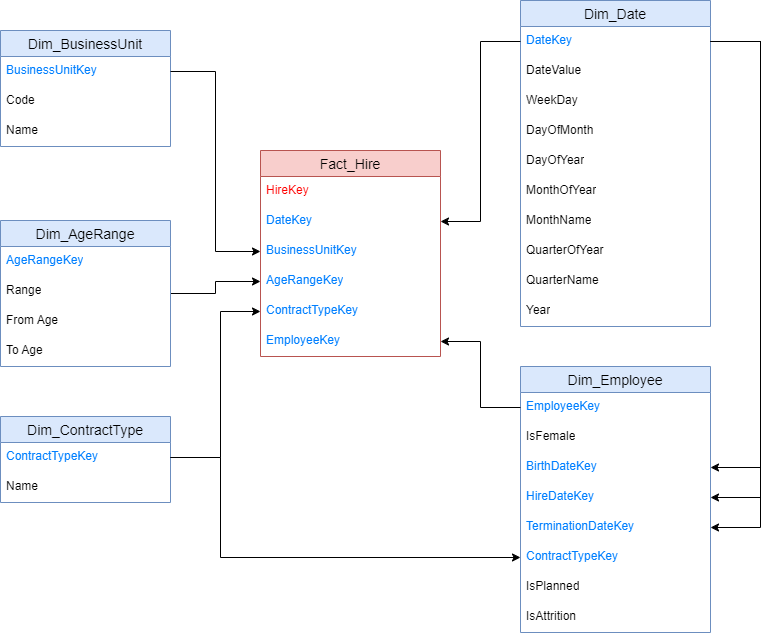

The diagram above was exported from draw.io. Its source (the exported page's mxGraphModel, read from the mxfile embedded in the PNG):
<mxGraphModel dx="1221" dy="759" grid="1" gridSize="10" guides="1" tooltips="1" connect="1" arrows="1" fold="1" page="1" pageScale="1" pageWidth="850" pageHeight="1100" math="0" shadow="0">
  <root>
    <mxCell id="0" />
    <mxCell id="1" parent="0" />
    <mxCell id="qFE57ytL1kZ3BX_qvoIU-1" value="Dim_Date" style="swimlane;fontStyle=0;childLayout=stackLayout;horizontal=1;startSize=26;horizontalStack=0;resizeParent=1;resizeParentMax=0;resizeLast=0;collapsible=1;marginBottom=0;align=center;fontSize=14;fillColor=#dae8fc;strokeColor=#6c8ebf;" parent="1" vertex="1">
      <mxGeometry x="720" y="110" width="190" height="326" as="geometry" />
    </mxCell>
    <mxCell id="qFE57ytL1kZ3BX_qvoIU-2" value="DateKey" style="text;strokeColor=none;fillColor=none;spacingLeft=4;spacingRight=4;overflow=hidden;rotatable=0;points=[[0,0.5],[1,0.5]];portConstraint=eastwest;fontSize=12;whiteSpace=wrap;html=1;fontColor=#007FFF;" parent="qFE57ytL1kZ3BX_qvoIU-1" vertex="1">
      <mxGeometry y="26" width="190" height="30" as="geometry" />
    </mxCell>
    <mxCell id="qFE57ytL1kZ3BX_qvoIU-3" value="DateValue" style="text;strokeColor=none;fillColor=none;spacingLeft=4;spacingRight=4;overflow=hidden;rotatable=0;points=[[0,0.5],[1,0.5]];portConstraint=eastwest;fontSize=12;whiteSpace=wrap;html=1;" parent="qFE57ytL1kZ3BX_qvoIU-1" vertex="1">
      <mxGeometry y="56" width="190" height="30" as="geometry" />
    </mxCell>
    <mxCell id="qFE57ytL1kZ3BX_qvoIU-4" value="WeekDay" style="text;strokeColor=none;fillColor=none;spacingLeft=4;spacingRight=4;overflow=hidden;rotatable=0;points=[[0,0.5],[1,0.5]];portConstraint=eastwest;fontSize=12;whiteSpace=wrap;html=1;" parent="qFE57ytL1kZ3BX_qvoIU-1" vertex="1">
      <mxGeometry y="86" width="190" height="30" as="geometry" />
    </mxCell>
    <mxCell id="qFE57ytL1kZ3BX_qvoIU-5" value="DayOfMonth" style="text;strokeColor=none;fillColor=none;spacingLeft=4;spacingRight=4;overflow=hidden;rotatable=0;points=[[0,0.5],[1,0.5]];portConstraint=eastwest;fontSize=12;whiteSpace=wrap;html=1;" parent="qFE57ytL1kZ3BX_qvoIU-1" vertex="1">
      <mxGeometry y="116" width="190" height="30" as="geometry" />
    </mxCell>
    <mxCell id="qFE57ytL1kZ3BX_qvoIU-6" value="DayOfYear" style="text;strokeColor=none;fillColor=none;spacingLeft=4;spacingRight=4;overflow=hidden;rotatable=0;points=[[0,0.5],[1,0.5]];portConstraint=eastwest;fontSize=12;whiteSpace=wrap;html=1;" parent="qFE57ytL1kZ3BX_qvoIU-1" vertex="1">
      <mxGeometry y="146" width="190" height="30" as="geometry" />
    </mxCell>
    <mxCell id="qFE57ytL1kZ3BX_qvoIU-7" value="MonthOfYear" style="text;strokeColor=none;fillColor=none;spacingLeft=4;spacingRight=4;overflow=hidden;rotatable=0;points=[[0,0.5],[1,0.5]];portConstraint=eastwest;fontSize=12;whiteSpace=wrap;html=1;" parent="qFE57ytL1kZ3BX_qvoIU-1" vertex="1">
      <mxGeometry y="176" width="190" height="30" as="geometry" />
    </mxCell>
    <mxCell id="qFE57ytL1kZ3BX_qvoIU-8" value="MonthName" style="text;strokeColor=none;fillColor=none;spacingLeft=4;spacingRight=4;overflow=hidden;rotatable=0;points=[[0,0.5],[1,0.5]];portConstraint=eastwest;fontSize=12;whiteSpace=wrap;html=1;" parent="qFE57ytL1kZ3BX_qvoIU-1" vertex="1">
      <mxGeometry y="206" width="190" height="30" as="geometry" />
    </mxCell>
    <mxCell id="qFE57ytL1kZ3BX_qvoIU-9" value="QuarterOfYear" style="text;strokeColor=none;fillColor=none;spacingLeft=4;spacingRight=4;overflow=hidden;rotatable=0;points=[[0,0.5],[1,0.5]];portConstraint=eastwest;fontSize=12;whiteSpace=wrap;html=1;" parent="qFE57ytL1kZ3BX_qvoIU-1" vertex="1">
      <mxGeometry y="236" width="190" height="30" as="geometry" />
    </mxCell>
    <mxCell id="qFE57ytL1kZ3BX_qvoIU-10" value="QuarterName" style="text;strokeColor=none;fillColor=none;spacingLeft=4;spacingRight=4;overflow=hidden;rotatable=0;points=[[0,0.5],[1,0.5]];portConstraint=eastwest;fontSize=12;whiteSpace=wrap;html=1;" parent="qFE57ytL1kZ3BX_qvoIU-1" vertex="1">
      <mxGeometry y="266" width="190" height="30" as="geometry" />
    </mxCell>
    <mxCell id="qFE57ytL1kZ3BX_qvoIU-11" value="Year" style="text;strokeColor=none;fillColor=none;spacingLeft=4;spacingRight=4;overflow=hidden;rotatable=0;points=[[0,0.5],[1,0.5]];portConstraint=eastwest;fontSize=12;whiteSpace=wrap;html=1;" parent="qFE57ytL1kZ3BX_qvoIU-1" vertex="1">
      <mxGeometry y="296" width="190" height="30" as="geometry" />
    </mxCell>
    <mxCell id="qFE57ytL1kZ3BX_qvoIU-12" value="Dim_BusinessUnit" style="swimlane;fontStyle=0;childLayout=stackLayout;horizontal=1;startSize=26;horizontalStack=0;resizeParent=1;resizeParentMax=0;resizeLast=0;collapsible=1;marginBottom=0;align=center;fontSize=14;fillColor=#dae8fc;strokeColor=#6c8ebf;" parent="1" vertex="1">
      <mxGeometry x="200" y="140" width="170" height="116" as="geometry" />
    </mxCell>
    <mxCell id="qFE57ytL1kZ3BX_qvoIU-13" value="BusinessUnitKey" style="text;strokeColor=none;fillColor=none;spacingLeft=4;spacingRight=4;overflow=hidden;rotatable=0;points=[[0,0.5],[1,0.5]];portConstraint=eastwest;fontSize=12;whiteSpace=wrap;html=1;fontColor=#007FFF;" parent="qFE57ytL1kZ3BX_qvoIU-12" vertex="1">
      <mxGeometry y="26" width="170" height="30" as="geometry" />
    </mxCell>
    <mxCell id="qFE57ytL1kZ3BX_qvoIU-14" value="Code" style="text;strokeColor=none;fillColor=none;spacingLeft=4;spacingRight=4;overflow=hidden;rotatable=0;points=[[0,0.5],[1,0.5]];portConstraint=eastwest;fontSize=12;whiteSpace=wrap;html=1;" parent="qFE57ytL1kZ3BX_qvoIU-12" vertex="1">
      <mxGeometry y="56" width="170" height="30" as="geometry" />
    </mxCell>
    <mxCell id="qFE57ytL1kZ3BX_qvoIU-15" value="Name" style="text;strokeColor=none;fillColor=none;spacingLeft=4;spacingRight=4;overflow=hidden;rotatable=0;points=[[0,0.5],[1,0.5]];portConstraint=eastwest;fontSize=12;whiteSpace=wrap;html=1;" parent="qFE57ytL1kZ3BX_qvoIU-12" vertex="1">
      <mxGeometry y="86" width="170" height="30" as="geometry" />
    </mxCell>
    <mxCell id="qFE57ytL1kZ3BX_qvoIU-26" value="Dim_ContractType" style="swimlane;fontStyle=0;childLayout=stackLayout;horizontal=1;startSize=26;horizontalStack=0;resizeParent=1;resizeParentMax=0;resizeLast=0;collapsible=1;marginBottom=0;align=center;fontSize=14;fillColor=#dae8fc;strokeColor=#6c8ebf;" parent="1" vertex="1">
      <mxGeometry x="200" y="526" width="170" height="86" as="geometry" />
    </mxCell>
    <mxCell id="qFE57ytL1kZ3BX_qvoIU-27" value="ContractTypeKey" style="text;strokeColor=none;fillColor=none;spacingLeft=4;spacingRight=4;overflow=hidden;rotatable=0;points=[[0,0.5],[1,0.5]];portConstraint=eastwest;fontSize=12;whiteSpace=wrap;html=1;fontColor=#007FFF;" parent="qFE57ytL1kZ3BX_qvoIU-26" vertex="1">
      <mxGeometry y="26" width="170" height="30" as="geometry" />
    </mxCell>
    <mxCell id="qFE57ytL1kZ3BX_qvoIU-28" value="Name" style="text;strokeColor=none;fillColor=none;spacingLeft=4;spacingRight=4;overflow=hidden;rotatable=0;points=[[0,0.5],[1,0.5]];portConstraint=eastwest;fontSize=12;whiteSpace=wrap;html=1;" parent="qFE57ytL1kZ3BX_qvoIU-26" vertex="1">
      <mxGeometry y="56" width="170" height="30" as="geometry" />
    </mxCell>
    <mxCell id="JlIgC6T6zobc5ajifjxC-4" style="edgeStyle=orthogonalEdgeStyle;rounded=0;orthogonalLoop=1;jettySize=auto;html=1;entryX=0;entryY=0.5;entryDx=0;entryDy=0;" edge="1" parent="1" source="qFE57ytL1kZ3BX_qvoIU-32" target="qFE57ytL1kZ3BX_qvoIU-42">
      <mxGeometry relative="1" as="geometry" />
    </mxCell>
    <mxCell id="qFE57ytL1kZ3BX_qvoIU-32" value="Dim_AgeRange" style="swimlane;fontStyle=0;childLayout=stackLayout;horizontal=1;startSize=26;horizontalStack=0;resizeParent=1;resizeParentMax=0;resizeLast=0;collapsible=1;marginBottom=0;align=center;fontSize=14;fillColor=#dae8fc;strokeColor=#6c8ebf;" parent="1" vertex="1">
      <mxGeometry x="200" y="330" width="170" height="146" as="geometry" />
    </mxCell>
    <mxCell id="qFE57ytL1kZ3BX_qvoIU-33" value="AgeRangeKey" style="text;strokeColor=none;fillColor=none;spacingLeft=4;spacingRight=4;overflow=hidden;rotatable=0;points=[[0,0.5],[1,0.5]];portConstraint=eastwest;fontSize=12;whiteSpace=wrap;html=1;fontColor=#007FFF;" parent="qFE57ytL1kZ3BX_qvoIU-32" vertex="1">
      <mxGeometry y="26" width="170" height="30" as="geometry" />
    </mxCell>
    <mxCell id="qFE57ytL1kZ3BX_qvoIU-34" value="Range" style="text;strokeColor=none;fillColor=none;spacingLeft=4;spacingRight=4;overflow=hidden;rotatable=0;points=[[0,0.5],[1,0.5]];portConstraint=eastwest;fontSize=12;whiteSpace=wrap;html=1;" parent="qFE57ytL1kZ3BX_qvoIU-32" vertex="1">
      <mxGeometry y="56" width="170" height="30" as="geometry" />
    </mxCell>
    <mxCell id="qFE57ytL1kZ3BX_qvoIU-35" value="From Age" style="text;strokeColor=none;fillColor=none;spacingLeft=4;spacingRight=4;overflow=hidden;rotatable=0;points=[[0,0.5],[1,0.5]];portConstraint=eastwest;fontSize=12;whiteSpace=wrap;html=1;" parent="qFE57ytL1kZ3BX_qvoIU-32" vertex="1">
      <mxGeometry y="86" width="170" height="30" as="geometry" />
    </mxCell>
    <mxCell id="qFE57ytL1kZ3BX_qvoIU-36" value="To Age" style="text;strokeColor=none;fillColor=none;spacingLeft=4;spacingRight=4;overflow=hidden;rotatable=0;points=[[0,0.5],[1,0.5]];portConstraint=eastwest;fontSize=12;whiteSpace=wrap;html=1;" parent="qFE57ytL1kZ3BX_qvoIU-32" vertex="1">
      <mxGeometry y="116" width="170" height="30" as="geometry" />
    </mxCell>
    <mxCell id="qFE57ytL1kZ3BX_qvoIU-37" value="Fact_Hire" style="swimlane;fontStyle=0;childLayout=stackLayout;horizontal=1;startSize=26;horizontalStack=0;resizeParent=1;resizeParentMax=0;resizeLast=0;collapsible=1;marginBottom=0;align=center;fontSize=14;fillColor=#f8cecc;strokeColor=#b85450;" parent="1" vertex="1">
      <mxGeometry x="460" y="260" width="180" height="206" as="geometry" />
    </mxCell>
    <mxCell id="qFE57ytL1kZ3BX_qvoIU-38" value="HireKey" style="text;strokeColor=none;fillColor=none;spacingLeft=4;spacingRight=4;overflow=hidden;rotatable=0;points=[[0,0.5],[1,0.5]];portConstraint=eastwest;fontSize=12;whiteSpace=wrap;html=1;fontColor=#FF0000;" parent="qFE57ytL1kZ3BX_qvoIU-37" vertex="1">
      <mxGeometry y="26" width="180" height="30" as="geometry" />
    </mxCell>
    <mxCell id="qFE57ytL1kZ3BX_qvoIU-39" value="DateKey" style="text;strokeColor=none;fillColor=none;spacingLeft=4;spacingRight=4;overflow=hidden;rotatable=0;points=[[0,0.5],[1,0.5]];portConstraint=eastwest;fontSize=12;whiteSpace=wrap;html=1;fontColor=#007FFF;" parent="qFE57ytL1kZ3BX_qvoIU-37" vertex="1">
      <mxGeometry y="56" width="180" height="30" as="geometry" />
    </mxCell>
    <mxCell id="qFE57ytL1kZ3BX_qvoIU-40" value="BusinessUnitKey" style="text;strokeColor=none;fillColor=none;spacingLeft=4;spacingRight=4;overflow=hidden;rotatable=0;points=[[0,0.5],[1,0.5]];portConstraint=eastwest;fontSize=12;whiteSpace=wrap;html=1;fontColor=#007FFF;" parent="qFE57ytL1kZ3BX_qvoIU-37" vertex="1">
      <mxGeometry y="86" width="180" height="30" as="geometry" />
    </mxCell>
    <mxCell id="qFE57ytL1kZ3BX_qvoIU-42" value="AgeRangeKey" style="text;strokeColor=none;fillColor=none;spacingLeft=4;spacingRight=4;overflow=hidden;rotatable=0;points=[[0,0.5],[1,0.5]];portConstraint=eastwest;fontSize=12;whiteSpace=wrap;html=1;fontColor=#007FFF;" parent="qFE57ytL1kZ3BX_qvoIU-37" vertex="1">
      <mxGeometry y="116" width="180" height="30" as="geometry" />
    </mxCell>
    <mxCell id="qFE57ytL1kZ3BX_qvoIU-41" value="ContractTypeKey" style="text;strokeColor=none;fillColor=none;spacingLeft=4;spacingRight=4;overflow=hidden;rotatable=0;points=[[0,0.5],[1,0.5]];portConstraint=eastwest;fontSize=12;whiteSpace=wrap;html=1;fontColor=#007FFF;" parent="qFE57ytL1kZ3BX_qvoIU-37" vertex="1">
      <mxGeometry y="146" width="180" height="30" as="geometry" />
    </mxCell>
    <mxCell id="9Ya51Fv3yGV45w08Y9Oe-8" value="EmployeeKey" style="text;strokeColor=none;fillColor=none;spacingLeft=4;spacingRight=4;overflow=hidden;rotatable=0;points=[[0,0.5],[1,0.5]];portConstraint=eastwest;fontSize=12;whiteSpace=wrap;html=1;fontColor=#007FFF;fontStyle=0" parent="qFE57ytL1kZ3BX_qvoIU-37" vertex="1">
      <mxGeometry y="176" width="180" height="30" as="geometry" />
    </mxCell>
    <mxCell id="qFE57ytL1kZ3BX_qvoIU-76" style="edgeStyle=orthogonalEdgeStyle;rounded=0;orthogonalLoop=1;jettySize=auto;html=1;entryX=1;entryY=0.5;entryDx=0;entryDy=0;" parent="1" source="qFE57ytL1kZ3BX_qvoIU-2" target="qFE57ytL1kZ3BX_qvoIU-39" edge="1">
      <mxGeometry relative="1" as="geometry" />
    </mxCell>
    <mxCell id="HaJrU05IpuCLusNLAYyP-1" value="Dim_Employee" style="swimlane;fontStyle=0;childLayout=stackLayout;horizontal=1;startSize=26;horizontalStack=0;resizeParent=1;resizeParentMax=0;resizeLast=0;collapsible=1;marginBottom=0;align=center;fontSize=14;fillColor=#dae8fc;strokeColor=#6c8ebf;" parent="1" vertex="1">
      <mxGeometry x="720" y="476" width="190" height="266" as="geometry" />
    </mxCell>
    <mxCell id="HaJrU05IpuCLusNLAYyP-2" value="EmployeeKey" style="text;strokeColor=none;fillColor=none;spacingLeft=4;spacingRight=4;overflow=hidden;rotatable=0;points=[[0,0.5],[1,0.5]];portConstraint=eastwest;fontSize=12;whiteSpace=wrap;html=1;fontColor=#007FFF;" parent="HaJrU05IpuCLusNLAYyP-1" vertex="1">
      <mxGeometry y="26" width="190" height="30" as="geometry" />
    </mxCell>
    <mxCell id="HaJrU05IpuCLusNLAYyP-3" value="IsFemale" style="text;strokeColor=none;fillColor=none;spacingLeft=4;spacingRight=4;overflow=hidden;rotatable=0;points=[[0,0.5],[1,0.5]];portConstraint=eastwest;fontSize=12;whiteSpace=wrap;html=1;" parent="HaJrU05IpuCLusNLAYyP-1" vertex="1">
      <mxGeometry y="56" width="190" height="30" as="geometry" />
    </mxCell>
    <mxCell id="HaJrU05IpuCLusNLAYyP-4" value="BirthDateKey" style="text;strokeColor=none;fillColor=none;spacingLeft=4;spacingRight=4;overflow=hidden;rotatable=0;points=[[0,0.5],[1,0.5]];portConstraint=eastwest;fontSize=12;whiteSpace=wrap;html=1;fontColor=#007FFF;" parent="HaJrU05IpuCLusNLAYyP-1" vertex="1">
      <mxGeometry y="86" width="190" height="30" as="geometry" />
    </mxCell>
    <mxCell id="HaJrU05IpuCLusNLAYyP-5" value="HireDateKey" style="text;strokeColor=none;fillColor=none;spacingLeft=4;spacingRight=4;overflow=hidden;rotatable=0;points=[[0,0.5],[1,0.5]];portConstraint=eastwest;fontSize=12;whiteSpace=wrap;html=1;fontColor=#007FFF;" parent="HaJrU05IpuCLusNLAYyP-1" vertex="1">
      <mxGeometry y="116" width="190" height="30" as="geometry" />
    </mxCell>
    <mxCell id="HaJrU05IpuCLusNLAYyP-6" value="TerminationDateKey" style="text;strokeColor=none;fillColor=none;spacingLeft=4;spacingRight=4;overflow=hidden;rotatable=0;points=[[0,0.5],[1,0.5]];portConstraint=eastwest;fontSize=12;whiteSpace=wrap;html=1;fontColor=#007FFF;" parent="HaJrU05IpuCLusNLAYyP-1" vertex="1">
      <mxGeometry y="146" width="190" height="30" as="geometry" />
    </mxCell>
    <mxCell id="JlIgC6T6zobc5ajifjxC-2" value="ContractTypeKey" style="text;strokeColor=none;fillColor=none;spacingLeft=4;spacingRight=4;overflow=hidden;rotatable=0;points=[[0,0.5],[1,0.5]];portConstraint=eastwest;fontSize=12;whiteSpace=wrap;html=1;fontColor=#007FFF;" vertex="1" parent="HaJrU05IpuCLusNLAYyP-1">
      <mxGeometry y="176" width="190" height="30" as="geometry" />
    </mxCell>
    <mxCell id="HaJrU05IpuCLusNLAYyP-7" value="IsPlanned" style="text;strokeColor=none;fillColor=none;spacingLeft=4;spacingRight=4;overflow=hidden;rotatable=0;points=[[0,0.5],[1,0.5]];portConstraint=eastwest;fontSize=12;whiteSpace=wrap;html=1;" parent="HaJrU05IpuCLusNLAYyP-1" vertex="1">
      <mxGeometry y="206" width="190" height="30" as="geometry" />
    </mxCell>
    <mxCell id="HaJrU05IpuCLusNLAYyP-8" value="IsAttrition" style="text;strokeColor=none;fillColor=none;spacingLeft=4;spacingRight=4;overflow=hidden;rotatable=0;points=[[0,0.5],[1,0.5]];portConstraint=eastwest;fontSize=12;whiteSpace=wrap;html=1;" parent="HaJrU05IpuCLusNLAYyP-1" vertex="1">
      <mxGeometry y="236" width="190" height="30" as="geometry" />
    </mxCell>
    <mxCell id="HaJrU05IpuCLusNLAYyP-9" style="edgeStyle=orthogonalEdgeStyle;rounded=0;orthogonalLoop=1;jettySize=auto;html=1;exitX=1;exitY=0.5;exitDx=0;exitDy=0;" parent="HaJrU05IpuCLusNLAYyP-1" source="HaJrU05IpuCLusNLAYyP-6" target="HaJrU05IpuCLusNLAYyP-6" edge="1">
      <mxGeometry relative="1" as="geometry" />
    </mxCell>
    <mxCell id="HaJrU05IpuCLusNLAYyP-10" style="edgeStyle=orthogonalEdgeStyle;rounded=0;orthogonalLoop=1;jettySize=auto;html=1;exitX=1;exitY=0.5;exitDx=0;exitDy=0;" parent="HaJrU05IpuCLusNLAYyP-1" source="HaJrU05IpuCLusNLAYyP-6" target="HaJrU05IpuCLusNLAYyP-6" edge="1">
      <mxGeometry relative="1" as="geometry" />
    </mxCell>
    <mxCell id="HaJrU05IpuCLusNLAYyP-11" style="edgeStyle=orthogonalEdgeStyle;rounded=0;orthogonalLoop=1;jettySize=auto;html=1;" parent="1" source="HaJrU05IpuCLusNLAYyP-2" target="9Ya51Fv3yGV45w08Y9Oe-8" edge="1">
      <mxGeometry relative="1" as="geometry" />
    </mxCell>
    <mxCell id="HaJrU05IpuCLusNLAYyP-12" style="edgeStyle=orthogonalEdgeStyle;rounded=0;orthogonalLoop=1;jettySize=auto;html=1;entryX=1;entryY=0.5;entryDx=0;entryDy=0;" parent="1" source="qFE57ytL1kZ3BX_qvoIU-2" target="HaJrU05IpuCLusNLAYyP-4" edge="1">
      <mxGeometry relative="1" as="geometry">
        <Array as="points">
          <mxPoint x="960" y="151" />
          <mxPoint x="960" y="577" />
        </Array>
      </mxGeometry>
    </mxCell>
    <mxCell id="HaJrU05IpuCLusNLAYyP-13" style="edgeStyle=orthogonalEdgeStyle;rounded=0;orthogonalLoop=1;jettySize=auto;html=1;" parent="1" source="qFE57ytL1kZ3BX_qvoIU-2" target="HaJrU05IpuCLusNLAYyP-5" edge="1">
      <mxGeometry relative="1" as="geometry">
        <Array as="points">
          <mxPoint x="960" y="151" />
          <mxPoint x="960" y="607" />
        </Array>
      </mxGeometry>
    </mxCell>
    <mxCell id="HaJrU05IpuCLusNLAYyP-14" style="edgeStyle=orthogonalEdgeStyle;rounded=0;orthogonalLoop=1;jettySize=auto;html=1;entryX=1;entryY=0.5;entryDx=0;entryDy=0;" parent="1" source="qFE57ytL1kZ3BX_qvoIU-2" target="HaJrU05IpuCLusNLAYyP-6" edge="1">
      <mxGeometry relative="1" as="geometry">
        <Array as="points">
          <mxPoint x="960" y="151" />
          <mxPoint x="960" y="637" />
        </Array>
      </mxGeometry>
    </mxCell>
    <mxCell id="JlIgC6T6zobc5ajifjxC-3" style="edgeStyle=orthogonalEdgeStyle;rounded=0;orthogonalLoop=1;jettySize=auto;html=1;" edge="1" parent="1" source="qFE57ytL1kZ3BX_qvoIU-13" target="qFE57ytL1kZ3BX_qvoIU-40">
      <mxGeometry relative="1" as="geometry" />
    </mxCell>
    <mxCell id="JlIgC6T6zobc5ajifjxC-7" style="edgeStyle=orthogonalEdgeStyle;rounded=0;orthogonalLoop=1;jettySize=auto;html=1;entryX=0;entryY=0.5;entryDx=0;entryDy=0;" edge="1" parent="1" source="qFE57ytL1kZ3BX_qvoIU-27" target="qFE57ytL1kZ3BX_qvoIU-41">
      <mxGeometry relative="1" as="geometry">
        <Array as="points">
          <mxPoint x="420" y="567" />
          <mxPoint x="420" y="421" />
        </Array>
      </mxGeometry>
    </mxCell>
    <mxCell id="JlIgC6T6zobc5ajifjxC-8" style="edgeStyle=orthogonalEdgeStyle;rounded=0;orthogonalLoop=1;jettySize=auto;html=1;" edge="1" parent="1" source="qFE57ytL1kZ3BX_qvoIU-27" target="JlIgC6T6zobc5ajifjxC-2">
      <mxGeometry relative="1" as="geometry">
        <Array as="points">
          <mxPoint x="420" y="567" />
          <mxPoint x="420" y="667" />
        </Array>
      </mxGeometry>
    </mxCell>
  </root>
</mxGraphModel>